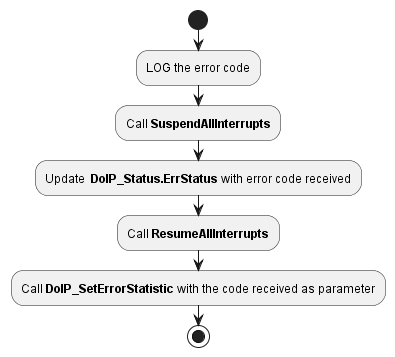

The diagram above was rendered by PlantUML. Its source (embedded in the PNG):
@startuml "diagram_DoIP_SetError.png"
start
	:LOG the error code;
	:Call **SuspendAllInterrupts**;
	:Update  **DoIP_Status.ErrStatus** with error code received;
	:Call **ResumeAllInterrupts**;
	:Call **DoIP_SetErrorStatistic** with the code received as parameter;
stop
@enduml